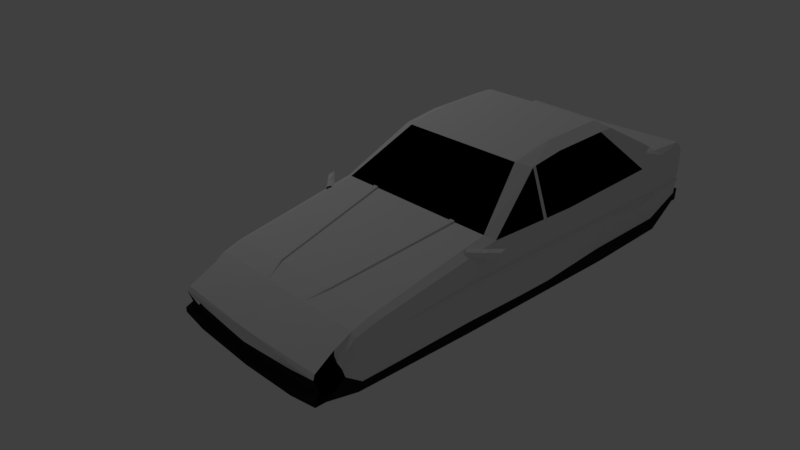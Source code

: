 # Source: simpleCar5.blend  (saved by Blender 2.79.0; exported with 4.5.12 LTS)
import bpy
from mathutils import Matrix  # noqa: F401  (used for matrix-valued properties, if any)

bpy.ops.wm.read_factory_settings(use_empty=True)
scene = bpy.context.scene
scene.name = 'Scene'

# ---- collections
col_collection_1 = bpy.data.collections.new('Collection 1'); scene.collection.children.link(col_collection_1)

# ---- materials (node trees are filled in below, after node groups)
mat_mainbody = bpy.data.materials.new('MainBody')
mat_mainbody.alpha_threshold = 0.0
mat_mainbody.use_transparent_shadow = False
mat_mainbody.roughness = 0.5
mat_mainbody.line_color = (0.0, 0.0, 0.0, 1.0)
mat_brakematerial = bpy.data.materials.new('BrakeMaterial')
mat_brakematerial.alpha_threshold = 0.0
mat_brakematerial.use_transparent_shadow = False
mat_brakematerial.diffuse_color = (0.8, 0.0007443, 0.0, 1.0)
mat_brakematerial.roughness = 0.5
mat_windowmaterial = bpy.data.materials.new('WindowMaterial')
mat_windowmaterial.alpha_threshold = 0.0
mat_windowmaterial.use_transparent_shadow = False
mat_windowmaterial.diffuse_color = (0.0, 0.0, 0.0, 1.0)
mat_windowmaterial.roughness = 0.5
mat_headlightmaterial = bpy.data.materials.new('HeadlightMaterial')
mat_headlightmaterial.alpha_threshold = 0.0
mat_headlightmaterial.use_transparent_shadow = False
mat_headlightmaterial.diffuse_color = (0.7404, 0.8, 0.1815, 1.0)
mat_headlightmaterial.roughness = 0.5
mat_mainbodyaccent = bpy.data.materials.new('MainBodyAccent')
mat_mainbodyaccent.alpha_threshold = 0.0
mat_mainbodyaccent.use_transparent_shadow = False
mat_mainbodyaccent.diffuse_color = (0.01885, 0.01885, 0.01885, 1.0)
mat_mainbodyaccent.roughness = 0.5

# ---- material node trees

# ---- world
world_world = bpy.data.worlds.new('World'); scene.world = world_world
world_world.color = (0.05088, 0.05088, 0.05088)
world_world.use_sun_shadow = False
world_world.sun_shadow_jitter_overblur = 0.0
world_world.cycles.sampling_method = 'MANUAL'

# ---- cameras
cam_camera = bpy.data.cameras.new('Camera')
cam_camera.clip_end = 100.0
cam_camera.lens = 35.0
cam_camera.sensor_width = 32.0
cam_camera.sensor_height = 18.0
cam_camera.ortho_scale = 7.314
cam_camera.dof.focus_distance = 0.0
cam_camera.dof.aperture_fstop = 128.0

# ---- lights
light_lamp = bpy.data.lights.new('Lamp', 'POINT')
light_lamp.transmission_factor = 0.0
light_lamp.cutoff_distance = 30.0
light_lamp.energy = 100.0
light_lamp.shadow_buffer_clip_start = 1.001
light_lamp.shadow_soft_size = 0.1
light_lamp.shadow_maximum_resolution = 0.006
light_lamp.use_absolute_resolution = True

# ---- meshes
me_cylinder_005 = bpy.data.meshes.new('Cylinder.005')
me_cylinder_005.from_pydata([(0.0, 1.0, -1.0), (0.0, 1.0, 1.0), (0.5878, 0.809, -1.0), (0.5878, 0.809, 1.0), (0.9511, 0.309, -1.0), (0.9511, 0.309, 1.0), (0.9511, -0.309, -1.0), (0.9511, -0.309, 1.0), (0.5878, -0.809, -1.0), (0.5878, -0.809, 1.0), (-8.742e-08, -1.0, -1.0), (-8.742e-08, -1.0, 1.0), (-0.5878, -0.809, -1.0), (-0.5878, -0.809, 1.0), (-0.9511, -0.309, -1.0), (-0.9511, -0.309, 1.0), (-0.9511, 0.309, -1.0), (-0.9511, 0.309, 1.0), (-0.5878, 0.809, -1.0), (-0.5878, 0.809, 1.0)], [], [(0, 1, 3, 2), (2, 3, 5, 4), (4, 5, 7, 6), (6, 7, 9, 8), (8, 9, 11, 10), (10, 11, 13, 12), (12, 13, 15, 14), (14, 15, 17, 16), (3, 1, 19, 17, 15, 13, 11, 9, 7, 5), (16, 17, 19, 18), (18, 19, 1, 0), (0, 2, 4, 6, 8, 10, 12, 14, 16, 18)])
me_cylinder_005.materials.append(mat_mainbody)
me_cylinder_005.use_remesh_preserve_volume = False
me_cylinder_005.use_remesh_preserve_attributes = False
me_cylinder_005.use_mirror_vertex_groups = False
me_cylinder_005.update()
me_cylinder = bpy.data.meshes.new('Cylinder')
me_cylinder.from_pydata([], [], [])
me_cylinder.use_remesh_preserve_volume = False
me_cylinder.use_remesh_preserve_attributes = False
me_cylinder.use_mirror_vertex_groups = False
me_cylinder.update()
me_cube_001 = bpy.data.meshes.new('Cube.001')
me_cube_001.from_pydata([(-1.092, 1.435, -0.2409), (-0.8024, 1.436, -0.2028), (-1.092, 1.561, -0.263), (-0.8024, 1.574, -0.2272), (-1.092, 1.671, -0.3267), (-0.8024, 1.696, -0.2975), (-1.092, 1.753, -0.4243), (-0.8024, 1.786, -0.4052), (-1.092, 1.797, -0.544), (-0.8024, 1.834, -0.5374), (-1.092, 1.797, -0.6714), (-0.8024, 1.834, -0.678), (-1.092, 1.753, -0.7911), (-0.8024, 1.786, -0.8101), (-1.092, 1.671, -0.8886), (-0.8024, 1.696, -0.9178), (-1.092, 1.561, -0.9523), (-0.8024, 1.574, -0.9881), (-1.092, 1.435, -0.9744), (-0.8024, 1.436, -1.013), (-1.092, 1.31, -0.9523), (-0.8024, 1.297, -0.9881), (-1.092, 1.2, -0.8886), (-0.8024, 1.175, -0.9178), (-1.092, 1.118, -0.7911), (-0.8023, 1.085, -0.8101), (-1.092, 1.074, -0.6714), (-0.8023, 1.037, -0.678), (-1.092, 1.074, -0.544), (-0.8023, 1.037, -0.5374), (-1.092, 1.118, -0.4243), (-0.8023, 1.085, -0.4052), (-1.092, 1.2, -0.3267), (-0.8024, 1.175, -0.2975), (-1.092, 1.31, -0.263), (-0.8024, 1.297, -0.2272), (-1.092, 1.435, -0.2726), (-1.092, 1.55, -0.2928), (-1.092, 1.651, -0.351), (-1.092, 1.726, -0.4401), (-1.092, 1.765, -0.5495), (-1.092, 1.765, -0.6659), (-1.092, 1.726, -0.7752), (-1.092, 1.651, -0.8644), (-1.092, 1.55, -0.9225), (-1.092, 1.435, -0.9427), (-1.092, 1.321, -0.9225), (-1.092, 1.22, -0.8644), (-1.092, 1.145, -0.7752), (-1.092, 1.105, -0.6659), (-1.092, 1.105, -0.5495), (-1.092, 1.145, -0.4401), (-1.092, 1.22, -0.351), (-1.092, 1.321, -0.2928), (-1.06, 1.435, -0.3143), (-1.06, 1.536, -0.332), (-1.06, 1.624, -0.3829), (-1.06, 1.69, -0.461), (-1.06, 1.724, -0.5567), (-1.06, 1.724, -0.6586), (-1.06, 1.69, -0.7544), (-1.06, 1.624, -0.8324), (-1.06, 1.536, -0.8834), (-1.06, 1.435, -0.9011), (-1.06, 1.335, -0.8834), (-1.06, 1.247, -0.8324), (-1.06, 1.181, -0.7544), (-1.06, 1.147, -0.6586), (-1.06, 1.147, -0.5567), (-1.06, 1.181, -0.461), (-1.06, 1.247, -0.3829), (-1.06, 1.335, -0.332), (-1.037, 1.435, -0.3542), (-1.037, 1.522, -0.3695), (-1.037, 1.598, -0.4135), (-1.037, 1.655, -0.4809), (-1.037, 1.685, -0.5637), (-1.037, 1.685, -0.6517), (-1.037, 1.655, -0.7344), (-1.037, 1.598, -0.8019), (-1.037, 1.522, -0.8459), (-1.037, 1.435, -0.8612), (-1.037, 1.349, -0.8459), (-1.037, 1.273, -0.8019), (-1.037, 1.216, -0.7344), (-1.037, 1.186, -0.6517), (-1.037, 1.186, -0.5637), (-1.037, 1.216, -0.4809), (-1.037, 1.273, -0.4135), (-1.037, 1.349, -0.3695), (-1.037, 1.435, -0.4903), (-1.037, 1.476, -0.4973), (-1.037, 1.511, -0.5177), (-1.037, 1.537, -0.549), (-1.037, 1.551, -0.5873), (-1.037, 1.551, -0.6281), (-1.037, 1.537, -0.6664), (-1.037, 1.511, -0.6976), (-1.037, 1.476, -0.718), (-1.037, 1.435, -0.7251), (-1.037, 1.395, -0.718), (-1.037, 1.36, -0.6976), (-1.037, 1.334, -0.6664), (-1.037, 1.32, -0.6281), (-1.037, 1.32, -0.5873), (-1.037, 1.334, -0.549), (-1.037, 1.36, -0.5177), (-1.037, 1.395, -0.4973), (-1.075, 1.435, -0.4903), (-1.075, 1.476, -0.4973), (-1.075, 1.511, -0.5177), (-1.075, 1.537, -0.549), (-1.075, 1.551, -0.5873), (-1.075, 1.551, -0.6281), (-1.075, 1.537, -0.6664), (-1.075, 1.511, -0.6976), (-1.075, 1.476, -0.718), (-1.075, 1.435, -0.7251), (-1.075, 1.395, -0.718), (-1.075, 1.36, -0.6976), (-1.075, 1.334, -0.6664), (-1.075, 1.32, -0.6281), (-1.075, 1.32, -0.5873), (-1.075, 1.334, -0.549), (-1.075, 1.36, -0.5177), (-1.075, 1.395, -0.4973), (-0.9955, 1.435, -0.3542), (-0.9955, 1.522, -0.3695), (-0.9955, 1.598, -0.4135), (-0.9955, 1.655, -0.4809), (-0.9955, 1.685, -0.5637), (-0.9955, 1.685, -0.6517), (-0.9955, 1.655, -0.7344), (-0.9955, 1.598, -0.8019), (-0.9955, 1.522, -0.8459), (-0.9955, 1.435, -0.8612), (-0.9955, 1.349, -0.8459), (-0.9955, 1.273, -0.8019), (-0.9955, 1.216, -0.7344), (-0.9954, 1.186, -0.6517), (-0.9954, 1.186, -0.5637), (-0.9955, 1.216, -0.4809), (-0.9955, 1.273, -0.4135), (-0.9955, 1.349, -0.3695), (-0.9955, 1.435, -0.4903), (-0.9955, 1.476, -0.4973), (-0.9955, 1.511, -0.5177), (-0.9955, 1.537, -0.549), (-0.9955, 1.551, -0.5873), (-0.9955, 1.551, -0.6281), (-0.9955, 1.537, -0.6664), (-0.9955, 1.511, -0.6976), (-0.9955, 1.476, -0.718), (-0.9955, 1.435, -0.7251), (-0.9955, 1.395, -0.718), (-0.9955, 1.36, -0.6976), (-0.9955, 1.334, -0.6664), (-0.9955, 1.32, -0.6281), (-0.9955, 1.32, -0.5873), (-0.9955, 1.334, -0.549), (-0.9955, 1.36, -0.5177), (-0.9955, 1.395, -0.4973), (-1.091, 1.435, -0.5156), (-1.091, 1.467, -0.5211), (-1.091, 1.495, -0.5371), (-1.091, 1.515, -0.5616), (-1.091, 1.526, -0.5917), (-1.091, 1.526, -0.6237), (-1.091, 1.515, -0.6537), (-1.091, 1.495, -0.6782), (-1.091, 1.467, -0.6942), (-1.091, 1.435, -0.6998), (-1.091, 1.404, -0.6942), (-1.091, 1.376, -0.6782), (-1.091, 1.356, -0.6537), (-1.091, 1.345, -0.6237), (-1.091, 1.345, -0.5917), (-1.091, 1.356, -0.5616), (-1.091, 1.376, -0.5371), (-1.091, 1.404, -0.5211), (-1.053, 1.435, -0.2028), (-1.053, 1.574, -0.2272), (-1.053, 1.696, -0.2975), (-1.053, 1.786, -0.4052), (-1.053, 1.834, -0.5374), (-1.053, 1.834, -0.678), (-1.053, 1.786, -0.8101), (-1.053, 1.696, -0.9178), (-1.053, 1.574, -0.9881), (-1.053, 1.435, -1.013), (-1.053, 1.297, -0.9881), (-1.053, 1.175, -0.9178), (-1.053, 1.085, -0.8101), (-1.053, 1.037, -0.678), (-1.053, 1.037, -0.5374), (-1.053, 1.085, -0.4052), (-1.053, 1.175, -0.2975), (-1.053, 1.297, -0.2272), (-1.095, 1.435, -0.5588), (-1.095, 1.452, -0.5618), (-1.095, 1.467, -0.5702), (-1.095, 1.478, -0.5832), (-1.095, 1.484, -0.5992), (-1.095, 1.484, -0.6162), (-1.095, 1.478, -0.6321), (-1.095, 1.467, -0.6451), (-1.095, 1.452, -0.6536), (-1.095, 1.435, -0.6566), (-1.095, 1.419, -0.6536), (-1.095, 1.404, -0.6451), (-1.095, 1.393, -0.6321), (-1.095, 1.387, -0.6162), (-1.095, 1.387, -0.5992), (-1.095, 1.393, -0.5832), (-1.095, 1.404, -0.5702), (-1.095, 1.419, -0.5618), (-1.11, 1.435, -0.5588), (-1.11, 1.452, -0.5618), (-1.11, 1.467, -0.5702), (-1.11, 1.478, -0.5832), (-1.11, 1.484, -0.5992), (-1.11, 1.484, -0.6162), (-1.11, 1.478, -0.6321), (-1.11, 1.467, -0.6451), (-1.11, 1.452, -0.6536), (-1.11, 1.435, -0.6566), (-1.11, 1.419, -0.6536), (-1.11, 1.404, -0.6451), (-1.11, 1.393, -0.6321), (-1.11, 1.387, -0.6162), (-1.11, 1.387, -0.5992), (-1.11, 1.393, -0.5832), (-1.11, 1.404, -0.5702), (-1.11, 1.419, -0.5618)], [], [(180, 1, 3, 181), (181, 3, 5, 182), (182, 5, 7, 183), (183, 7, 9, 184), (184, 9, 11, 185), (185, 11, 13, 186), (186, 13, 15, 187), (187, 15, 17, 188), (188, 17, 19, 189), (189, 19, 21, 190), (190, 21, 23, 191), (191, 23, 25, 192), (192, 25, 27, 193), (193, 27, 29, 194), (194, 29, 31, 195), (195, 31, 33, 196), (3, 1, 35, 33, 31, 29, 27, 25, 23, 21, 19, 17, 15, 13, 11, 9, 7, 5), (196, 33, 35, 197), (197, 35, 1, 180), (30, 32, 52, 51), (36, 37, 55, 54), (6, 8, 40, 39), (16, 18, 45, 44), (26, 28, 50, 49), (2, 4, 38, 37), (12, 14, 43, 42), (22, 24, 48, 47), (32, 34, 53, 52), (8, 10, 41, 40), (18, 20, 46, 45), (28, 30, 51, 50), (4, 6, 39, 38), (14, 16, 44, 43), (0, 2, 37, 36), (24, 26, 49, 48), (34, 0, 36, 53), (10, 12, 42, 41), (20, 22, 47, 46), (55, 56, 74, 73), (51, 52, 70, 69), (44, 45, 63, 62), (37, 38, 56, 55), (52, 53, 71, 70), (45, 46, 64, 63), (38, 39, 57, 56), (53, 36, 54, 71), (46, 47, 65, 64), (39, 40, 58, 57), (47, 48, 66, 65), (40, 41, 59, 58), (48, 49, 67, 66), (41, 42, 60, 59), (49, 50, 68, 67), (42, 43, 61, 60), (50, 51, 69, 68), (43, 44, 62, 61), (88, 89, 143, 142), (70, 71, 89, 88), (63, 64, 82, 81), (56, 57, 75, 74), (71, 54, 72, 89), (64, 65, 83, 82), (57, 58, 76, 75), (65, 66, 84, 83), (58, 59, 77, 76), (66, 67, 85, 84), (59, 60, 78, 77), (67, 68, 86, 85), (60, 61, 79, 78), (68, 69, 87, 86), (61, 62, 80, 79), (54, 55, 73, 72), (69, 70, 88, 87), (62, 63, 81, 80), (103, 104, 122, 121), (77, 78, 96, 95), (85, 86, 104, 103), (96, 78, 132, 150), (74, 75, 129, 128), (79, 80, 98, 97), (75, 93, 147, 129), (87, 88, 106, 105), (97, 96, 150, 151), (73, 74, 92, 91), (102, 84, 138, 156), (81, 82, 100, 99), (100, 82, 136, 154), (89, 72, 90, 107), (86, 87, 141, 140), (75, 76, 94, 93), (83, 84, 102, 101), (85, 103, 157, 139), (115, 116, 170, 169), (96, 97, 115, 114), (104, 105, 123, 122), (97, 98, 116, 115), (90, 91, 109, 108), (105, 106, 124, 123), (98, 99, 117, 116), (91, 92, 110, 109), (106, 107, 125, 124), (99, 100, 118, 117), (92, 93, 111, 110), (107, 90, 108, 125), (100, 101, 119, 118), (93, 94, 112, 111), (101, 102, 120, 119), (94, 95, 113, 112), (102, 103, 121, 120), (95, 96, 114, 113), (138, 139, 157, 156), (132, 133, 151, 150), (140, 141, 159, 158), (126, 127, 145, 144), (134, 135, 153, 152), (142, 143, 161, 160), (128, 129, 147, 146), (136, 137, 155, 154), (130, 131, 149, 148), (83, 101, 155, 137), (77, 95, 149, 131), (99, 98, 152, 153), (94, 76, 130, 148), (76, 77, 131, 130), (104, 86, 140, 158), (79, 97, 151, 133), (101, 100, 154, 155), (78, 79, 133, 132), (87, 105, 159, 141), (98, 80, 134, 152), (103, 102, 156, 157), (80, 81, 135, 134), (73, 91, 145, 127), (91, 90, 144, 145), (90, 72, 126, 144), (105, 104, 158, 159), (82, 83, 137, 136), (106, 88, 142, 160), (93, 92, 146, 147), (81, 99, 153, 135), (107, 106, 160, 161), (84, 85, 139, 138), (92, 74, 128, 146), (95, 94, 148, 149), (89, 107, 161, 143), (72, 73, 127, 126), (172, 173, 209, 208), (108, 109, 163, 162), (123, 124, 178, 177), (116, 117, 171, 170), (109, 110, 164, 163), (124, 125, 179, 178), (117, 118, 172, 171), (110, 111, 165, 164), (125, 108, 162, 179), (118, 119, 173, 172), (111, 112, 166, 165), (119, 120, 174, 173), (112, 113, 167, 166), (120, 121, 175, 174), (113, 114, 168, 167), (121, 122, 176, 175), (114, 115, 169, 168), (122, 123, 177, 176), (34, 197, 180, 0), (32, 196, 197, 34), (30, 195, 196, 32), (28, 194, 195, 30), (26, 193, 194, 28), (24, 192, 193, 26), (22, 191, 192, 24), (20, 190, 191, 22), (18, 189, 190, 20), (16, 188, 189, 18), (14, 187, 188, 16), (12, 186, 187, 14), (10, 185, 186, 12), (8, 184, 185, 10), (6, 183, 184, 8), (4, 182, 183, 6), (2, 181, 182, 4), (0, 180, 181, 2), (210, 211, 229, 228), (165, 166, 202, 201), (173, 174, 210, 209), (166, 167, 203, 202), (174, 175, 211, 210), (167, 168, 204, 203), (175, 176, 212, 211), (168, 169, 205, 204), (176, 177, 213, 212), (169, 170, 206, 205), (162, 163, 199, 198), (177, 178, 214, 213), (170, 171, 207, 206), (163, 164, 200, 199), (178, 179, 215, 214), (171, 172, 208, 207), (164, 165, 201, 200), (179, 162, 198, 215), (216, 217, 218, 219, 220, 221, 222, 223, 224, 225, 226, 227, 228, 229, 230, 231, 232, 233), (203, 204, 222, 221), (211, 212, 230, 229), (204, 205, 223, 222), (212, 213, 231, 230), (205, 206, 224, 223), (198, 199, 217, 216), (213, 214, 232, 231), (206, 207, 225, 224), (199, 200, 218, 217), (214, 215, 233, 232), (207, 208, 226, 225), (200, 201, 219, 218), (215, 198, 216, 233), (208, 209, 227, 226), (201, 202, 220, 219), (209, 210, 228, 227), (202, 203, 221, 220)])
me_cube_001.polygons.foreach_set('material_index', [4, 4, 4, 4, 4, 4, 4, 4, 4, 4, 4, 4, 4, 4, 4, 4, 4, 4, 4, 4, 4, 4, 4, 4, 4, 4, 4, 4, 4, 4, 4, 4, 4, 4, 4, 4, 4, 4, 0, 4, 4, 4, 4, 4, 4, 4, 4, 4, 4, 4, 4, 4, 4, 4, 4, 4, 0, 0, 0, 0, 0, 0, 0, 0, 0, 0, 0, 0, 0, 0, 0, 0, 0, 0, 4, 0, 0, 0, 0, 0, 0, 0, 4, 0, 0, 0, 0, 0, 0, 0, 0, 0, 4, 4, 4, 4, 4, 4, 4, 4, 4, 4, 4, 4, 4, 4, 4, 4, 4, 4, 4, 4, 4, 4, 4, 4, 4, 4, 4, 0, 0, 4, 0, 0, 0, 0, 4, 0, 0, 0, 4, 0, 0, 4, 0, 4, 0, 0, 4, 0, 4, 0, 0, 4, 0, 0, 0, 4, 4, 4, 4, 4, 4, 4, 4, 4, 4, 4, 4, 4, 4, 4, 4, 4, 4, 4, 4, 4, 4, 4, 4, 4, 4, 4, 4, 4, 4, 4, 4, 4, 4, 4, 4, 0, 0, 0, 0, 0, 0, 0, 0, 0, 0, 0, 0, 0, 0, 0, 0, 0, 4, 4, 4, 4, 4, 4, 4, 4, 4, 4, 4, 4, 4, 4, 4, 4, 4, 4])
me_cube_001.materials.append(mat_mainbody)
me_cube_001.materials.append(mat_brakematerial)
me_cube_001.materials.append(mat_windowmaterial)
me_cube_001.materials.append(mat_headlightmaterial)
me_cube_001.materials.append(mat_mainbodyaccent)
me_cube_001.use_remesh_preserve_volume = False
me_cube_001.use_remesh_preserve_attributes = False
me_cube_001.use_mirror_vertex_groups = False
me_cube_001.update()
me_cube = bpy.data.meshes.new('Cube')
me_cube.from_pydata([(-0.9356, 2.854, -0.1952), (-0.643, 1.409, -0.6329), (-0.9807, 1.115, 0.2634), (-0.643, 2.715, -0.6068), (-0.9516, 2.466, 0.0151), (-0.643, 0.7855, -0.6329), (-0.8147, 0.4575, 0.7084), (-0.643, 0.3192, -0.6329), (-0.8147, 0.07681, 0.7661), (-0.643, -0.5265, -0.6329), (-0.8147, -0.5519, 0.7881), (-0.643, -1.48, -0.6211), (-0.643, 2.998, -0.5341), (-0.9415, 2.671, -0.05028), (0.0, 1.167, 0.2972), (5.96e-08, 1.409, -0.6741), (1.192e-07, 2.729, -0.6453), (0.0, 2.454, 0.04665), (-5.96e-08, 0.5431, 0.7403), (0.0, 0.7855, -0.6741), (0.0, 0.3192, -0.6741), (-1.192e-07, 0.07681, 0.8291), (0.0, -0.5265, -0.6741), (-2.384e-07, -0.6328, 0.8511), (-1.192e-07, -1.48, -0.6624), (2.384e-07, 2.659, -0.01873), (0.0, 2.982, -0.586), (-0.643, -1.838, -0.4262), (0.0, -1.838, -0.4674), (-0.9807, 0.4575, 0.2473), (-0.9807, -1.121, 0.2869), (-0.9807, 0.07681, 0.2407), (-0.9807, -1.48, 0.3462), (0.0, -1.437, 0.3953), (-0.9807, 2.685, -0.5296), (-0.9807, 0.7855, -0.5502), (-0.9807, -0.5265, -0.5502), (-0.9807, 1.409, -0.5502), (-0.9626, -1.838, -0.2972), (-0.9807, 0.3192, -0.5502), (-0.9411, 2.981, -0.4949), (-0.9807, -1.48, -0.5114), (-0.8844, 2.841, -0.1636), (-0.8844, 1.167, 0.2972), (-0.8844, 2.454, 0.04665), (-0.6727, 0.5431, 0.7403), (-0.6727, 0.07681, 0.8291), (-0.6727, -0.6328, 0.8511), (-0.8844, 2.659, -0.01873), (-0.8312, -1.457, 0.3991), (-0.9459, 2.817, -0.2658), (-1.005, 2.492, -0.05107), (-1.013, 0.7855, 0.1399), (-1.013, -0.5265, 0.1656), (-1.013, 1.409, 0.1504), (-0.98, -1.838, 0.3092), (-1.013, 0.3192, 0.1356), (-0.991, 2.724, -0.1644), (-1.013, -1.48, 0.2042), (-0.9818, -1.838, 0.1749), (0.0, -1.838, 0.1143), (-0.9751, -1.82, 0.3423), (0.0, -1.821, 0.3247), (-0.8147, 0.422, 0.7146), (-0.9807, 0.4147, 0.2467), (-0.9807, 4.125e-05, 0.2435), (-0.8147, 0.011, 0.7672), (-0.9807, -1.234, 0.2891), (-0.8147, -0.7155, 0.7882), (-0.3095, 2.454, 0.04665), (-0.4869, 1.167, 0.2972), (-0.2234, 2.659, -0.01873), (-0.3564, 2.454, 0.04665), (-0.2729, 2.659, -0.01873), (-0.5364, 1.167, 0.2972), (-0.3564, 2.448, 0.06135), (-0.3095, 2.448, 0.06135), (-0.5364, 1.167, 0.313), (-0.4869, 1.167, 0.313), (-0.2729, 2.659, -0.01873), (-0.2234, 2.659, -0.01873), (0.0, -1.838, -0.2929), (-0.9681, -1.838, -0.1614), (-0.6298, -1.838, -0.2687), (-0.9626, -1.897, -0.2972), (-0.643, -2.001, -0.3755), (0.0, -2.001, -0.4168), (-0.9681, -1.897, -0.1614), (0.0, -2.001, -0.2929), (-0.6298, -2.001, -0.2687), (0.0, -1.838, -0.05347), (-0.5879, -1.838, -0.2703), (-0.4565, -1.838, -0.06268), (-0.5415, -1.838, -0.1333), (-0.5879, -1.788, -0.2703), (2.98e-08, -1.788, -0.2929), (2.98e-08, -1.788, -0.05347), (-0.4565, -1.788, -0.06268), (-0.5415, -1.788, -0.1333), (-1.005, -0.5265, -0.02197), (-1.002, -0.5265, -0.05125), (-1.006, 0.3192, -0.02197), (-1.003, 0.3192, -0.05125), (-1.006, 0.7855, -0.02197), (-1.003, 0.7855, -0.05125), (-1.003, -1.48, -0.02197), (-1.0, -1.48, -0.05125), (-1.01, 2.517, -0.0942), (-1.007, 2.528, -0.1215), (-0.9745, -1.838, -0.02197), (-0.972, -1.838, -0.05125), (-1.005, 1.409, -0.02197), (-1.003, 1.409, -0.05125), (-1.025, -0.5271, -0.02942), (-1.022, -0.5271, -0.04563), (-1.026, 0.3186, -0.02942), (-1.023, 0.3186, -0.04563), (-1.026, 0.7849, -0.02942), (-1.023, 0.7849, -0.04563), (-1.023, -1.481, -0.02942), (-1.021, -1.481, -0.04563), (-1.01, 2.407, -0.08361), (-1.007, 2.407, -0.1129), (-0.9947, -1.838, -0.02942), (-0.9922, -1.838, -0.04563), (-1.026, 1.409, -0.02942), (-1.023, 1.409, -0.04563), (-0.9864, 2.65, -0.4396), (-0.9856, 0.7855, -0.4402), (-0.931, -0.5265, -0.4304), (-0.9737, 1.409, -0.4392), (-0.9856, 0.3192, -0.4402), (-0.9389, -1.48, -0.4012), (-0.9554, 2.794, -0.3462), (-0.9666, -1.838, -0.1988), (-0.955, -0.555, -0.3583), (-0.9818, -0.6217, -0.2774), (-1.006, -0.7142, -0.2036), (-1.022, -0.8123, -0.1561), (-1.034, -0.916, -0.1191), (-1.037, -1.003, -0.1085), (-1.031, -1.116, -0.126), (-1.016, -1.229, -0.1717), (-0.9935, -1.336, -0.2384), (-0.9705, -1.405, -0.3069), (-0.9737, 2.315, -0.4515), (-0.9831, 2.279, -0.3694), (-0.9969, 2.191, -0.2544), (-1.006, 2.08, -0.1746), (-1.01, 1.96, -0.1377), (-1.011, 1.859, -0.1239), (-1.008, 1.762, -0.1391), (-1.002, 1.636, -0.182), (-0.9964, 1.556, -0.2342), (-0.9847, 1.469, -0.3401), (-1.051, 1.342, 0.2157), (-0.9404, 1.449, 0.2157), (-1.042, 1.333, 0.1855), (-0.9317, 1.44, 0.1855), (-1.021, 1.312, 0.173), (-0.9106, 1.419, 0.173), (-1.0, 1.29, 0.1855), (-0.8896, 1.397, 0.1855), (-0.9914, 1.281, 0.2157), (-0.8809, 1.388, 0.2157), (-1.0, 1.29, 0.2459), (-0.8896, 1.397, 0.2459), (-1.021, 1.312, 0.2584), (-0.9106, 1.419, 0.2584), (-1.042, 1.333, 0.2459), (-0.9317, 1.44, 0.2459), (-1.075, 1.334, 0.2157), (-1.064, 1.323, 0.1778), (-1.037, 1.296, 0.1621), (-1.017, 1.276, 0.185), (-1.019, 1.279, 0.2155), (-1.017, 1.275, 0.2466), (-1.037, 1.296, 0.2692), (-1.064, 1.323, 0.2535), (-1.152, 1.246, 0.2157), (-1.149, 1.241, 0.1778), (-1.145, 1.172, 0.1621), (-1.112, 1.184, 0.185), (-1.114, 1.187, 0.2155), (-1.112, 1.183, 0.2466), (-1.145, 1.172, 0.2692), (-1.149, 1.241, 0.2535), (0.0, -1.774, 0.3843), (-0.9561, -1.786, 0.4008), (-0.7226, -1.791, 0.2457), (-0.7226, -1.854, 0.2457), (-0.6839, -1.791, 0.2395), (-0.6839, -1.854, 0.2395), (-0.6491, -1.791, 0.2218), (-0.6491, -1.854, 0.2218), (-0.4737, -1.791, 0.1756), (-0.4737, -1.854, 0.1756), (-0.4559, -1.791, 0.1495), (-0.4559, -1.854, 0.1495), (-0.4498, -1.791, 0.1206), (-0.4498, -1.854, 0.1206), (-0.4559, -1.791, 0.09169), (-0.4559, -1.854, 0.09169), (-0.4737, -1.791, 0.06562), (-0.4737, -1.854, 0.06562), (-0.6491, -1.791, 0.0194), (-0.6491, -1.854, 0.0194), (-0.6839, -1.791, 0.001634), (-0.6839, -1.854, 0.001634), (-0.7226, -1.791, -0.004488), (-0.7226, -1.854, -0.004488), (-0.7612, -1.791, 0.001634), (-0.7612, -1.854, 0.001634), (-0.7961, -1.791, 0.0194), (-0.7961, -1.854, 0.0194), (-0.8238, -1.791, 0.04707), (-0.8238, -1.854, 0.04707), (-0.8415, -1.791, 0.08194), (-0.8415, -1.854, 0.08194), (-0.8477, -1.791, 0.1206), (-0.8477, -1.854, 0.1206), (-0.8415, -1.791, 0.1592), (-0.8415, -1.854, 0.1592), (-0.8238, -1.791, 0.1941), (-0.8238, -1.854, 0.1941), (-0.7961, -1.791, 0.2218), (-0.7961, -1.854, 0.2218), (-0.7612, -1.791, 0.2395), (-0.7612, -1.854, 0.2395), (-0.9139, -1.416, 0.392), (-0.9378, -1.167, 0.4391), (-0.8844, 2.841, -0.1074), (-0.8844, 2.659, -0.01873), (0.0, 2.841, -0.1155), (2.384e-07, 2.659, -0.01873), (-0.6054, 3.079, -0.3082), (0.0, 3.094, -0.3466), (-0.9109, 3.071, -0.2653), (-0.9, 3.048, -0.2245), (0.0, 3.06, -0.2486), (-0.643, 3.105, -0.5341), (0.0, 3.089, -0.586), (-0.9411, 3.089, -0.4949), (-0.643, 3.105, -0.4843), (0.0, 3.089, -0.5361), (-0.9411, 3.089, -0.4451), (-0.6795, 3.041, -0.4345), (0.0, 3.025, -0.4864), (-0.9176, 3.025, -0.3953), (-0.6802, 3.097, -0.3007), (0.0, 3.081, -0.3526), (-0.9109, 3.071, -0.2653)], [], [(5, 35, 37, 1), (44, 4, 2, 43), (16, 15, 1, 3), (26, 16, 3, 12), (48, 13, 4, 44), (1, 37, 34, 3), (7, 39, 35, 5), (43, 2, 6, 45), (15, 19, 5, 1), (19, 20, 7, 5), (45, 6, 63, 8, 46), (9, 36, 39, 7), (49, 229, 188), (20, 22, 9, 7), (66, 10, 8), (11, 41, 36, 9), (42, 0, 13, 48), (3, 34, 40, 12), (11, 24, 28, 27), (22, 24, 11, 9), (23, 47, 49, 33), (8, 31, 65, 66), (30, 67, 230, 68, 10), (29, 64, 63, 6), (2, 29, 6), (55, 58, 105, 109, 59), (62, 187, 188, 61), (56, 53, 30, 65, 31), (57, 51, 4, 13), (50, 57, 13, 0), (51, 54, 2, 4), (53, 58, 32, 67, 30), (52, 56, 31, 64, 29), (38, 41, 11, 27), (54, 52, 29, 2), (21, 46, 47, 23), (18, 45, 46, 21), (14, 70, 74, 43, 45, 18), (25, 71, 69, 17), (17, 69, 70, 14), (130, 128, 104, 112), (128, 131, 102, 104), (129, 132, 144, 143, 142, 141, 140, 139, 138, 137, 136, 135), (127, 145, 146, 147, 148, 149, 150, 151, 152, 153, 154, 130, 112, 108), (40, 34, 127, 133), (131, 129, 100, 102), (55, 61, 32, 58), (60, 59, 109, 110, 82, 83, 91, 93, 92, 90), (62, 61, 55, 59, 60), (63, 64, 31, 8), (66, 65, 30, 10), (76, 80, 79, 75), (72, 74, 77, 75), (71, 80, 76, 69), (72, 73, 48, 44), (74, 72, 44, 43), (78, 76, 75, 77), (72, 75, 79, 73), (74, 70, 78, 77), (70, 69, 76, 78), (88, 89, 87, 84, 85, 86), (28, 81, 88, 86), (27, 28, 86, 85), (81, 91, 83, 89, 88), (38, 27, 85, 84), (83, 82, 87, 89), (38, 84, 87, 82, 134), (96, 97, 98, 94, 95), (93, 91, 94, 98), (90, 92, 97, 96), (91, 81, 95, 94), (92, 93, 98, 97), (114, 120, 119, 113), (100, 106, 120, 114), (99, 105, 58, 53), (101, 103, 117, 115), (101, 99, 53, 56), (105, 99, 113, 119), (107, 111, 54, 51), (112, 104, 118, 126), (111, 103, 52, 54), (103, 111, 125, 117), (103, 101, 56, 52), (110, 106, 132, 134, 82), (116, 114, 113, 115), (126, 118, 117, 125), (118, 116, 115, 117), (123, 119, 120, 124), (104, 102, 116, 118), (99, 101, 115, 113), (109, 105, 119, 123), (102, 100, 114, 116), (106, 110, 124, 120), (110, 109, 123, 124), (125, 111, 107, 121), (126, 122, 108, 112), (107, 108, 122, 126, 125, 121), (39, 36, 129, 131), (34, 37, 130, 145, 127), (36, 41, 132, 129), (35, 39, 131, 128), (37, 35, 128, 130), (133, 127, 108, 107, 51, 57), (50, 133, 57), (134, 132, 41, 38), (135, 136, 137, 138, 139, 140, 141, 142, 143, 144, 132, 106, 100, 129), (130, 154, 153, 152, 151, 150, 149, 148, 147, 146, 145), (155, 156, 158, 157), (157, 158, 160, 159), (159, 160, 162, 161), (161, 162, 164, 163), (163, 164, 166, 165), (165, 166, 168, 167), (167, 168, 170, 169), (169, 170, 156, 155), (159, 161, 174, 173), (176, 177, 185, 184), (165, 167, 177, 176), (161, 163, 175, 174), (167, 169, 178, 177), (157, 159, 173, 172), (163, 165, 176, 175), (169, 155, 171, 178), (155, 157, 172, 171), (179, 180, 181, 185, 186), (174, 175, 183, 182), (172, 173, 181, 180), (177, 178, 186, 185), (175, 176, 184, 183), (173, 174, 182, 181), (171, 172, 180, 179), (178, 171, 179, 186), (185, 181, 182, 183, 184), (68, 47, 46, 8, 10), (32, 229, 230, 67), (188, 187, 33, 49), (189, 190, 192, 191), (191, 192, 194, 193), (193, 194, 196, 195), (195, 196, 198, 197), (197, 198, 200, 199), (199, 200, 202, 201), (201, 202, 204, 203), (203, 204, 206, 205), (205, 206, 208, 207), (207, 208, 210, 209), (209, 210, 212, 211), (211, 212, 214, 213), (213, 214, 216, 215), (215, 216, 218, 217), (217, 218, 220, 219), (219, 220, 222, 221), (221, 222, 224, 223), (223, 224, 226, 225), (192, 190, 228, 226, 224, 222, 220, 218, 216, 214, 212, 210, 208, 206, 204, 202, 200, 198, 196, 194), (225, 226, 228, 227), (227, 228, 190, 189), (188, 229, 32, 61), (49, 47, 68), (49, 230, 229), (68, 230, 49), (42, 48, 232, 231), (231, 232, 234, 233), (233, 239, 238, 231), (238, 239, 236, 235, 237), (12, 40, 242, 240), (26, 12, 240, 241), (240, 242, 245, 243), (241, 240, 243, 244), (243, 245, 248, 246), (244, 243, 246, 247), (246, 248, 251, 249), (247, 246, 249, 250)])
me_cube.polygons.foreach_set('material_index', [4, 0, 4, 4, 0, 4, 4, 0, 4, 4, 0, 4, 0, 4, 2, 4, 0, 4, 4, 4, 2, 2, 0, 0, 2, 0, 0, 0, 0, 0, 0, 0, 0, 4, 0, 0, 0, 2, 0, 0, 0, 0, 0, 0, 4, 0, 0, 0, 0, 2, 2, 0, 0, 0, 0, 0, 0, 0, 2, 0, 4, 0, 4, 4, 4, 4, 4, 0, 0, 0, 4, 0, 0, 0, 0, 0, 0, 0, 0, 0, 0, 0, 0, 0, 0, 0, 0, 0, 0, 0, 0, 0, 0, 0, 0, 0, 0, 4, 4, 4, 4, 4, 0, 0, 4, 0, 0, 0, 0, 0, 0, 0, 0, 0, 0, 0, 0, 0, 0, 0, 0, 0, 0, 0, 0, 0, 0, 0, 0, 0, 0, 0, 0, 0, 0, 0, 1, 1, 1, 1, 1, 1, 1, 1, 1, 1, 1, 1, 1, 1, 1, 1, 1, 1, 1, 1, 1, 0, 0, 0, 0, 0, 0, 0, 0, 4, 4, 4, 4, 4, 4, 4, 4])
_uv = me_cube.uv_layers.new(name='UVMap')
_uv.uv.foreach_set('vector', [0.0, 0.0, 1.0, 0.0, 1.0, 1.0, 0.0, 1.0, 0.4226, 0.923, 0.4012, 0.9244, 0.3818, 0.7025, 0.4118, 0.7008, 0.0, 0.0, 1.0, 0.0, 1.0, 1.0, 0.0, 1.0, 0.0, 0.0, 1.0, 0.0, 1.0, 1.0, 0.0, 1.0, 0.4197, 0.962, 0.4013, 0.9632, 0.4012, 0.9244, 0.4226, 0.923, 0.0, 0.0, 1.0, 0.0, 1.0, 1.0, 0.0, 1.0, 0.0, 0.0, 1.0, 0.0, 1.0, 1.0, 0.0, 1.0, 0.4118, 0.7008, 0.3818, 0.7025, 0.4402, 0.5567, 0.485, 0.5531, 0.0, 0.0, 1.0, 0.0, 1.0, 1.0, 0.0, 1.0, 0.0, 0.0, 1.0, 0.0, 1.0, 1.0, 0.0, 1.0, 0.485, 0.5531, 0.4402, 0.5567, 0.4398, 0.5488, 0.4348, 0.4522, 0.4796, 0.4493, 0.0, 0.0, 1.0, 0.0, 1.0, 1.0, 0.0, 1.0, 0.8523, 0.2038, 0.4982, 0.5664, 0.8253, 0.2301, 0.0, 0.0, 1.0, 0.0, 1.0, 1.0, 0.0, 1.0, 0.0, 0.0, 0.0, 1.0, 0.0, 0.0, 0.0, 0.0, 1.0, 0.0, 1.0, 1.0, 0.0, 1.0, 0.4114, 0.9896, 0.3948, 0.9908, 0.4013, 0.9632, 0.4197, 0.962, 0.0, 0.0, 1.0, 0.0, 1.0, 1.0, 0.0, 1.0, 0.0, 0.0, 1.0, 0.0, 1.0, 1.0, 0.0, 1.0, 0.0, 0.0, 1.0, 0.0, 1.0, 1.0, 0.0, 1.0, 0.6616, 0.2547, 0.4633, 0.2633, 0.8523, 0.2038, 0.9613, 0.0448, 0.0, 0.0, 1.0, 0.0, 1.0, 1.0, 0.0, 1.0, 0.1672, 0.7097, 0.1668, 0.7301, 0.1224, 0.7297, 0.0002864, 0.7286, 0.0, 0.7104, 0.1744, 0.4196, 0.1748, 0.429, 0.02686, 0.428, 0.02857, 0.4201, 0.0, 0.0, 1.0, 0.0, 1.0, 1.0, 0.1651, 0.9989, 0.1953, 0.92, 0.2629, 0.9193, 0.2642, 0.998, 0.2053, 0.9986, 0.9483, 0.04027, 0.9495, 0.0407, 0.8253, 0.2301, 0.8218, 0.2335, 0.2095, 0.523, 0.2035, 0.7095, 0.1672, 0.7097, 0.1775, 0.5401, 0.1781, 0.5231, 0.3091, 0.02472, 0.2465, 0.06232, 0.2253, 0.06226, 0.265, 0.02488, 0.3459, 0.0, 0.3091, 0.02472, 0.265, 0.02488, 0.3312, 7.993e-05, 0.2465, 0.06232, 0.2013, 0.2827, 0.1675, 0.2828, 0.2253, 0.06226, 0.2035, 0.7095, 0.1953, 0.92, 0.1527, 0.9202, 0.1668, 0.7301, 0.1672, 0.7097, 0.2066, 0.4202, 0.2095, 0.523, 0.1781, 0.5231, 0.1748, 0.429, 0.1744, 0.4196, 0.0, 0.0, 1.0, 0.0, 1.0, 1.0, 0.0, 1.0, 0.2013, 0.2827, 0.2066, 0.4202, 0.1744, 0.4196, 0.1675, 0.2828, 0.6779, 0.4407, 0.4796, 0.4493, 0.4633, 0.2633, 0.6616, 0.2547, 0.6833, 0.5445, 0.485, 0.5531, 0.4796, 0.4493, 0.6779, 0.4407, 0.5, 1.0, 0.933, 0.75, 0.933, 0.25, 0.5, 0.0, 0.06699, 0.25, 0.06699, 0.75, 0.6804, 0.9507, 0.6146, 0.9535, 0.5921, 0.9157, 0.6833, 0.9117, 0.6833, 0.9117, 0.5921, 0.9157, 0.529, 0.6957, 0.6725, 0.6894, 0.3777, 0.281, 0.3802, 0.4186, 0.2638, 0.4197, 0.2616, 0.2821, 0.3802, 0.4186, 0.3818, 0.5214, 0.2654, 0.5225, 0.2638, 0.4197, 0.3818, 0.7076, 0.3764, 0.9181, 0.3479, 0.9018, 0.3272, 0.887, 0.3069, 0.8636, 0.2928, 0.8388, 0.2872, 0.814, 0.29, 0.7948, 0.3007, 0.7718, 0.3146, 0.75, 0.3364, 0.7293, 0.3604, 0.7142, 0.3786, 0.0611, 0.3782, 0.08133, 0.3538, 0.08943, 0.3197, 0.1092, 0.2962, 0.1339, 0.2856, 0.1606, 0.2818, 0.1827, 0.2867, 0.2041, 0.3, 0.2318, 0.3159, 0.2494, 0.3479, 0.2681, 0.3777, 0.281, 0.2616, 0.2821, 0.2766, 0.06207, 0.0, 0.0, 1.0, 0.0, 1.0, 1.0, 0.0, 1.0, 0.3818, 0.5214, 0.3818, 0.7076, 0.2684, 0.7089, 0.2654, 0.5225, 0.1651, 0.9989, 0.8218, 0.2335, 0.1527, 0.9202, 0.1953, 0.92, 0.8856, 0.01686, 0.7705, 0.2155, 0.7194, 0.1943, 0.7119, 0.1908, 0.6833, 0.179, 0.7002, 0.1019, 0.7053, 0.09352, 0.7478, 0.09818, 0.7778, 0.08861, 0.8412, 0.0, 0.9483, 0.04027, 0.8218, 0.2335, 0.8062, 0.2286, 0.7705, 0.2155, 0.8856, 0.01686, 0.0, 0.0, 1.0, 0.0, 1.0, 1.0, 0.0, 1.0, 0.0, 0.0, 1.0, 0.0, 1.0, 1.0, 0.0, 1.0, 0.8244, 0.461, 0.8333, 0.5018, 0.8189, 0.4999, 0.8107, 0.4592, 0.759, 0.2785, 0.7836, 0.5031, 0.7791, 0.504, 0.7545, 0.2795, 0.8107, 0.5065, 0.8107, 0.5065, 0.7836, 0.4575, 0.7881, 0.4585, 0.5783, 0.9163, 0.6, 0.9542, 0.4197, 0.962, 0.4226, 0.923, 0.5144, 0.6963, 0.5783, 0.9163, 0.4226, 0.923, 0.4118, 0.7008, 0.8333, 0.2362, 0.8244, 0.461, 0.8107, 0.4592, 0.8189, 0.2343, 0.759, 0.2785, 0.7545, 0.2795, 0.7836, 0.2343, 0.7836, 0.2343, 0.0, 0.0, 1.0, 0.0, 1.0, 1.0, 0.0, 1.0, 0.8107, 0.2353, 0.7881, 0.4585, 0.7836, 0.4575, 0.8062, 0.2343, 0.5, 1.0, 0.933, 0.75, 0.933, 0.25, 0.5, 0.0, 0.06699, 0.25, 0.06699, 0.75, 0.7286, 0.5126, 0.7286, 0.551, 0.6833, 0.5516, 0.6833, 0.5131, 0.0, 0.0, 1.0, 0.0, 1.0, 1.0, 0.0, 1.0, 0.5, 1.0, 0.9755, 0.6545, 0.7939, 0.09549, 0.2061, 0.09549, 0.02447, 0.6545, 0.0, 0.0, 1.0, 0.0, 1.0, 1.0, 0.0, 1.0, 0.0, 0.0, 1.0, 0.0, 1.0, 1.0, 0.0, 1.0, 0.5, 1.0, 0.9755, 0.6545, 0.7939, 0.09549, 0.2061, 0.09549, 0.02447, 0.6545, 0.6833, 0.3609, 0.6913, 0.2609, 0.7133, 0.243, 0.7545, 0.2343, 0.7545, 0.3635, 0.7248, 0.4525, 0.7248, 0.4218, 0.7385, 0.4229, 0.7385, 0.4536, 0.7248, 0.3636, 0.7241, 0.4635, 0.7092, 0.4634, 0.7098, 0.3635, 0.0, 0.0, 1.0, 0.0, 1.0, 1.0, 0.0, 1.0, 0.7241, 0.4635, 0.7248, 0.4805, 0.7098, 0.4804, 0.7092, 0.4634, 0.2667, 0.7092, 0.27, 0.9195, 0.2652, 0.9195, 0.2618, 0.7092, 0.9798, 0.646, 0.9784, 0.8562, 0.9722, 0.8563, 0.9736, 0.646, 0.2596, 0.709, 0.2629, 0.9193, 0.1953, 0.92, 0.2035, 0.7095, 0.9968, 0.4748, 0.9981, 0.5775, 0.9918, 0.5774, 0.9904, 0.4748, 0.2567, 0.5226, 0.2596, 0.709, 0.2035, 0.7095, 0.2095, 0.523, 0.9925, 0.07871, 0.9947, 0.2887, 0.9884, 0.2886, 0.9862, 0.07868, 0.2678, 0.06216, 0.2529, 0.2822, 0.2013, 0.2827, 0.2465, 0.06232, 0.9835, 0.2193, 0.9821, 0.3568, 0.976, 0.3569, 0.9773, 0.2194, 0.2529, 0.2822, 0.255, 0.4198, 0.2066, 0.4202, 0.2013, 0.2827, 0.9981, 0.5775, 1.0, 0.7148, 0.9937, 0.7148, 0.9918, 0.5774, 0.255, 0.4198, 0.2567, 0.5226, 0.2095, 0.523, 0.2066, 0.4202, 0.2729, 0.9979, 0.2717, 0.9192, 0.3764, 0.9181, 0.3171, 0.9975, 0.3059, 0.9976, 0.2637, 0.5227, 0.2667, 0.7092, 0.2618, 0.7092, 0.2589, 0.5228, 0.2599, 0.2823, 0.2621, 0.4199, 0.2573, 0.42, 0.2551, 0.2824, 0.2621, 0.4199, 0.2637, 0.5227, 0.2589, 0.5228, 0.2573, 0.42, 0.2664, 0.9982, 0.2652, 0.9195, 0.27, 0.9195, 0.2713, 0.9982, 0.9821, 0.3568, 0.9812, 0.4596, 0.975, 0.4596, 0.976, 0.3569, 0.9947, 0.2887, 0.9968, 0.4748, 0.9904, 0.4748, 0.9884, 0.2886, 1.0, 3.497e-05, 0.9925, 0.07871, 0.9862, 0.07868, 0.9937, 0.0, 0.9812, 0.4596, 0.9798, 0.646, 0.9736, 0.646, 0.975, 0.4596, 0.9784, 0.8562, 0.9862, 0.935, 0.98, 0.9351, 0.9722, 0.8563, 0.7119, 0.1908, 0.7194, 0.1943, 0.7147, 0.1975, 0.7107, 0.1954, 0.9937, 0.7148, 1.0, 0.7148, 0.9985, 0.9352, 0.9985, 0.9352, 0.9773, 0.2194, 0.9862, 0.0, 0.9862, 0.0, 0.9835, 0.2193, 0.2678, 0.06216, 0.2766, 0.06207, 0.2766, 0.06207, 0.2599, 0.2823, 0.2551, 0.2824, 0.2678, 0.06216, 0.0, 0.0, 1.0, 0.0, 1.0, 1.0, 0.0, 1.0, 0.5, 1.0, 0.9755, 0.6545, 0.7939, 0.09549, 0.2061, 0.09549, 0.02447, 0.6545, 0.0, 0.0, 1.0, 0.0, 1.0, 1.0, 0.0, 1.0, 0.0, 0.0, 1.0, 0.0, 1.0, 1.0, 0.0, 1.0, 0.0, 0.0, 1.0, 0.0, 1.0, 1.0, 0.0, 1.0, 0.3674, 0.02406, 0.3786, 0.0611, 0.2766, 0.06207, 0.2678, 0.06216, 0.2465, 0.06232, 0.3091, 0.02472, 0.3459, 0.0, 0.3674, 0.02406, 0.3091, 0.02472, 0.0, 0.0, 1.0, 0.0, 1.0, 1.0, 0.0, 1.0, 0.3604, 0.7142, 0.3364, 0.7293, 0.3146, 0.75, 0.3007, 0.7718, 0.29, 0.7948, 0.2872, 0.814, 0.2928, 0.8388, 0.3069, 0.8636, 0.3272, 0.887, 0.3479, 0.9018, 0.3764, 0.9181, 0.2717, 0.9192, 0.2684, 0.7089, 0.3818, 0.7076, 0.3777, 0.281, 0.3479, 0.2681, 0.3159, 0.2494, 0.3, 0.2318, 0.2867, 0.2041, 0.2818, 0.1827, 0.2856, 0.1606, 0.2962, 0.1339, 0.3197, 0.1092, 0.3538, 0.08943, 0.3782, 0.08133, 0.7338, 0.4198, 0.7338, 0.3957, 0.7428, 0.3976, 0.7428, 0.4218, 0.6906, 0.4726, 0.6873, 0.4388, 0.6966, 0.4382, 0.7, 0.472, 0.7, 0.472, 0.6966, 0.4382, 0.7052, 0.4379, 0.7086, 0.4717, 0.7248, 0.3947, 0.7248, 0.3637, 0.7339, 0.3647, 0.7339, 0.3957, 0.7339, 0.3957, 0.7339, 0.3647, 0.7428, 0.3635, 0.7428, 0.3945, 0.709, 0.4041, 0.7057, 0.4379, 0.6974, 0.4377, 0.7006, 0.404, 0.7006, 0.404, 0.6974, 0.4377, 0.6879, 0.4371, 0.6911, 0.4034, 0.7248, 0.4218, 0.7248, 0.3976, 0.7338, 0.3957, 0.7338, 0.4198, 0.7, 0.472, 0.7086, 0.4717, 0.7086, 0.4767, 0.7008, 0.4768, 0.7542, 0.5515, 0.7607, 0.5488, 0.7607, 0.583, 0.7541, 0.5781, 0.709, 0.4041, 0.7006, 0.404, 0.7016, 0.3993, 0.7092, 0.3992, 0.7376, 0.4669, 0.735, 0.4605, 0.7432, 0.4604, 0.7432, 0.4672, 0.7006, 0.404, 0.6911, 0.4034, 0.6897, 0.3985, 0.7016, 0.3993, 0.6906, 0.4726, 0.7, 0.472, 0.7008, 0.4768, 0.6891, 0.4776, 0.735, 0.4605, 0.7371, 0.4536, 0.7425, 0.4537, 0.7432, 0.4604, 0.6911, 0.4034, 0.6861, 0.4027, 0.6833, 0.3976, 0.6897, 0.3985, 0.6861, 0.4732, 0.6906, 0.4726, 0.6891, 0.4776, 0.6833, 0.4783, 0.7447, 0.5324, 0.756, 0.5335, 0.7607, 0.5488, 0.7286, 0.5488, 0.7333, 0.5335, 0.7358, 0.5516, 0.7449, 0.5508, 0.7448, 0.5775, 0.7357, 0.5782, 0.6891, 0.4776, 0.7008, 0.4768, 0.7086, 0.5126, 0.6916, 0.5036, 0.7016, 0.3993, 0.6897, 0.3985, 0.692, 0.3726, 0.7092, 0.3635, 0.7449, 0.5508, 0.7542, 0.5515, 0.7541, 0.5781, 0.7448, 0.5775, 0.7286, 0.5491, 0.7358, 0.5516, 0.7357, 0.5782, 0.7286, 0.5833, 0.7446, 0.5126, 0.756, 0.515, 0.756, 0.5335, 0.7447, 0.5324, 0.7333, 0.515, 0.7446, 0.5126, 0.7447, 0.5324, 0.7333, 0.5335, 0.735, 0.4536, 0.735, 0.4771, 0.7249, 0.4719, 0.7252, 0.4651, 0.7248, 0.4584, 0.0002864, 0.7286, 0.4633, 0.2633, 0.4796, 0.4493, 0.4348, 0.4522, 0.0, 1.0, 0.1527, 0.9202, 0.4982, 0.5664, 0.1224, 0.7297, 0.1668, 0.7301, 0.8253, 0.2301, 0.9495, 0.0407, 0.9613, 0.0448, 0.8523, 0.2038, 0.0, 0.0, 0.0, 0.0, 0.0, 0.0, 0.0, 0.0, 0.0, 0.0, 0.0, 0.0, 0.0, 0.0, 0.0, 0.0, 0.0, 0.0, 0.0, 0.0, 0.0, 0.0, 0.0, 0.0, 0.0, 0.0, 0.0, 0.0, 0.0, 0.0, 0.0, 0.0, 0.0, 0.0, 0.0, 0.0, 0.0, 0.0, 0.0, 0.0, 0.0, 0.0, 0.0, 0.0, 0.0, 0.0, 0.0, 0.0, 0.0, 0.0, 0.0, 0.0, 0.0, 0.0, 0.0, 0.0, 0.0, 0.0, 0.0, 0.0, 0.0, 0.0, 0.0, 0.0, 0.0, 0.0, 0.0, 0.0, 0.0, 0.0, 0.0, 0.0, 0.0, 0.0, 0.0, 0.0, 0.0, 0.0, 0.0, 0.0, 0.0, 0.0, 0.0, 0.0, 0.0, 0.0, 0.0, 0.0, 0.0, 0.0, 0.0, 0.0, 0.0, 0.0, 0.0, 0.0, 0.0, 0.0, 0.0, 0.0, 0.0, 0.0, 0.0, 0.0, 0.0, 0.0, 0.0, 0.0, 0.0, 0.0, 0.0, 0.0, 0.0, 0.0, 0.0, 0.0, 0.0, 0.0, 0.0, 0.0, 0.0, 0.0, 0.0, 0.0, 0.0, 0.0, 0.0, 0.0, 0.0, 0.0, 0.0, 0.0, 0.0, 0.0, 0.0, 0.0, 0.0, 0.0, 0.0, 0.0, 0.0, 0.0, 0.0, 0.0, 0.0, 0.0, 0.0, 0.0, 0.0, 0.0, 0.0, 0.0, 0.0, 0.0, 0.0, 0.0, 0.0, 0.0, 0.0, 0.0, 0.0, 0.0, 0.0, 0.0, 0.0, 0.0, 0.0, 0.0, 0.0, 0.0, 0.0, 0.0, 0.0, 0.0, 0.0, 0.0, 0.0, 0.0, 0.0, 0.0, 0.0, 0.0, 0.0, 0.0, 0.0, 0.0, 0.0, 0.0, 0.0, 0.0, 0.0, 0.0, 0.0, 0.0, 0.0, 0.0, 0.0, 0.0, 0.0, 0.0, 0.8253, 0.2301, 0.4982, 0.5664, 0.1527, 0.9202, 0.8218, 0.2335, 0.8523, 0.2038, 0.4633, 0.2633, 0.0002864, 0.7286, 0.8523, 0.2038, 0.1224, 0.7297, 0.4982, 0.5664, 0.0002864, 0.7286, 0.1224, 0.7297, 0.8523, 0.2038, 0.4114, 0.9896, 0.4197, 0.962, 0.4197, 0.962, 0.4114, 0.9896, 0.4114, 0.9896, 0.4197, 0.962, 0.4197, 0.962, 0.4114, 0.9896, 0.4114, 0.9896, 0.09339, 0.2246, 0.8933, 0.9981, 0.4114, 0.9896, 0.8933, 0.9981, 0.09339, 0.2246, 0.0, 0.0, 0.0, 1.0, 1.0, 1.0, 0.0, 1.0, 1.0, 1.0, 1.0, 1.0, 0.0, 1.0, 0.0, 0.0, 0.0, 1.0, 0.0, 1.0, 0.0, 0.0, 0.0, 1.0, 1.0, 1.0, 1.0, 1.0, 0.0, 1.0, 0.0, 0.0, 0.0, 1.0, 0.0, 1.0, 0.0, 0.0, 0.0, 1.0, 1.0, 1.0, 1.0, 1.0, 0.0, 1.0, 0.0, 0.0, 0.0, 1.0, 0.0, 1.0, 0.0, 0.0, 0.0, 1.0, 1.0, 1.0, 1.0, 1.0, 0.0, 1.0, 0.0, 0.0, 0.0, 1.0, 0.0, 1.0, 0.0, 0.0])
me_cube.materials.append(mat_mainbody)
me_cube.materials.append(mat_brakematerial)
me_cube.materials.append(mat_windowmaterial)
me_cube.materials.append(mat_headlightmaterial)
me_cube.materials.append(mat_mainbodyaccent)
me_cube.use_remesh_preserve_volume = False
me_cube.use_remesh_preserve_attributes = False
me_cube.use_mirror_vertex_groups = False
me_cube.update()

# ---- objects
ob_cylinder_003 = bpy.data.objects.new('Cylinder.003', me_cylinder_005)
ob_cylinder = bpy.data.objects.new('Cylinder', me_cylinder)
ob_lamp = bpy.data.objects.new('Lamp', light_lamp)
ob_camera = bpy.data.objects.new('Camera', cam_camera)
ob_wheels = bpy.data.objects.new('Wheels', me_cube_001)
ob_cube = bpy.data.objects.new('Cube', me_cube)

# ---- transforms, parenting, visibility, modifiers, constraints
ob_cylinder_003.location = (0.902, -1.212, 0.04637)
ob_cylinder_003.rotation_euler = (-0.0, 1.571, 0.0)
ob_cylinder_003.scale = (-0.1291, -0.1291, -0.1291)
ob_cylinder_003.lineart.crease_threshold = 0.0
ob_cylinder.location = (-2.149, -0.1364, -0.3878)
ob_cylinder.lineart.crease_threshold = 0.0
ob_lamp.location = (4.076, 1.005, 5.904)
ob_lamp.rotation_euler = (0.6503, 0.05522, 1.866)
ob_lamp.lock_rotations_4d = False
ob_lamp.empty_display_type = 'ARROWS'
ob_lamp.color = (0.0, 0.0, 0.0, 0.0)
ob_lamp.lineart.crease_threshold = 0.0
ob_camera.location = (-5.307, 6.266, 3.736)
ob_camera.rotation_euler = (1.109, -0.0, 3.963)
ob_camera.lock_rotations_4d = False
ob_camera.empty_display_type = 'ARROWS'
ob_camera.color = (0.0, 0.0, 0.0, 0.0)
ob_camera.display_type = 'WIRE'
ob_camera.lineart.crease_threshold = 0.0
ob_wheels.location = (0.0, 0.4233, 0.0)
ob_wheels.lock_rotations_4d = False
ob_wheels.empty_display_type = 'ARROWS'
ob_wheels.lineart.crease_threshold = 0.0
_m = ob_wheels.modifiers.new('Mirror', 'MIRROR')
_m.use_axis = (True, True, False)
_m = ob_wheels.modifiers.new('Cloth', 'CLOTH')
_m = ob_wheels.modifiers.new('Collision', 'COLLISION')
ob_cube.location = (0.0, 0.0, 0.0)
ob_cube.lock_rotations_4d = False
ob_cube.empty_display_type = 'ARROWS'
ob_cube.lineart.crease_threshold = 0.0
_m = ob_cube.modifiers.new('Mirror', 'MIRROR')
_m.use_clip = True
_m = ob_cube.modifiers.new('Cloth', 'CLOTH')
_m = ob_cube.modifiers.new('Collision', 'COLLISION')

# ---- collection membership
col_collection_1.objects.link(ob_cylinder_003)
col_collection_1.objects.link(ob_cylinder)
col_collection_1.objects.link(ob_lamp)
col_collection_1.objects.link(ob_camera)
col_collection_1.objects.link(ob_wheels)
col_collection_1.objects.link(ob_cube)

# ---- scene / render settings (as saved in the file)
scene.camera = ob_camera
scene.frame_start = 1; scene.frame_end = 250; scene.frame_set(92)
scene.render.engine = 'BLENDER_EEVEE_NEXT'
scene.render.resolution_percentage = 50
scene.render.dither_intensity = 0.0
scene.cycles.use_denoising = False
scene.cycles.samples = 128
scene.cycles.sampling_pattern = 'TABULATED_SOBOL'
scene.cycles.use_adaptive_sampling = False
scene.cycles.use_light_tree = False
scene.cycles.blur_glossy = 0.0
scene.cycles.sample_clamp_indirect = 0.0
scene.view_settings.view_transform = 'Standard'
bpy.context.view_layer.update()
